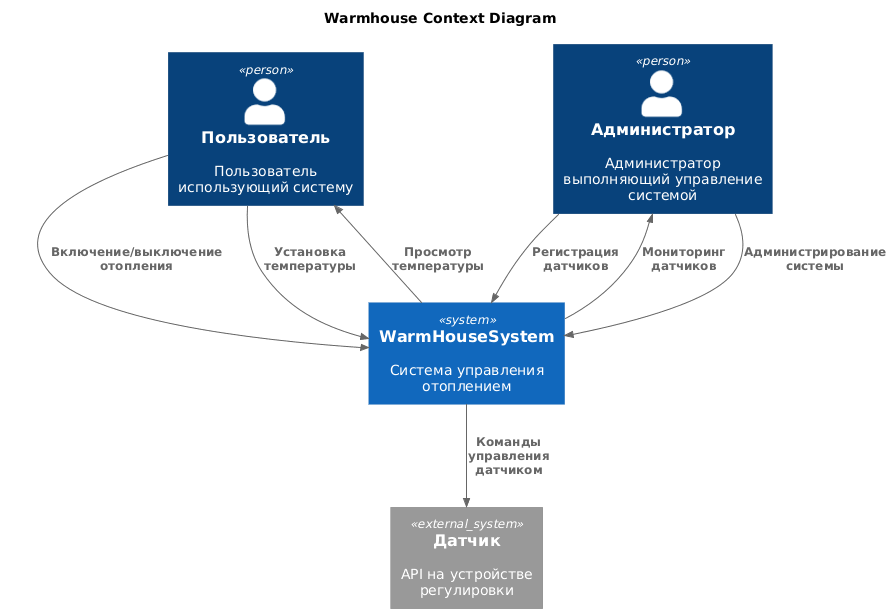

The diagram above was rendered by PlantUML. Its source (embedded in the PNG):
@startuml
title Warmhouse Context Diagram

!include https://raw.githubusercontent.com/plantuml-stdlib/C4-PlantUML/master/C4_Context.puml

Person(user, "Пользователь", "Пользователь использующий систему")
Person(admin, "Администратор", "Администратор выполняющий управление системой")
System(WarmHouseSystem, "WarmHouseSystem", "Система управления отоплением")

System_Ext(sensor, "Датчик", "API на устройстве регулировки")

Rel(user, WarmHouseSystem, "Включение/выключение отопления")
Rel(user, WarmHouseSystem, "Установка температуры")
Rel_Back(user, WarmHouseSystem, "Просмотр температуры")

Rel(admin, WarmHouseSystem, "Регистрация датчиков")
Rel_Back(admin, WarmHouseSystem, "Мониторинг датчиков")
Rel(admin, WarmHouseSystem, "Администрирование системы")

Rel(WarmHouseSystem, sensor, "Команды управления датчиком")
@enduml